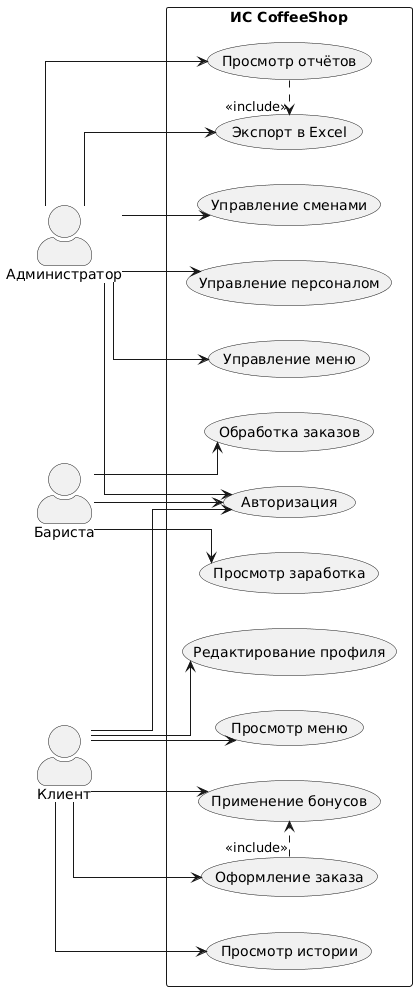

The diagram above was rendered by PlantUML. Its source (embedded in the PNG):
@startuml
left to right direction
skinparam actorStyle awesome
skinparam packageStyle rectangle
skinparam shadowing false
skinparam backgroundColor white
skinparam linetype ortho

actor "Администратор" as Admin
actor "Бариста" as Bar
actor "Клиент" as Cli

rectangle "ИС CoffeeShop" {
    usecase "Авторизация" as UC0
    usecase "Управление сменами" as UC1
    usecase "Управление персоналом" as UC2
    usecase "Управление меню" as UC3
    usecase "Просмотр отчётов" as UC4
    usecase "Экспорт в Excel" as UC5
    usecase "Обработка заказов" as UC6
    usecase "Просмотр заработка" as UC7
    usecase "Просмотр меню" as UC8
    usecase "Оформление заказа" as UC9
    usecase "Применение бонусов" as UC10
    usecase "Просмотр истории" as UC11
    usecase "Редактирование профиля" as UC12
}

Admin --> UC0
Admin --> UC1
Admin --> UC2
Admin --> UC3
Admin --> UC4
Admin --> UC5
Bar --> UC0
Bar --> UC6
Bar --> UC7
Cli --> UC0
Cli --> UC8
Cli --> UC9
Cli --> UC10
Cli --> UC11
Cli --> UC12

UC9 .> UC10 : <<include>>
UC4 .> UC5 : <<include>>
@enduml